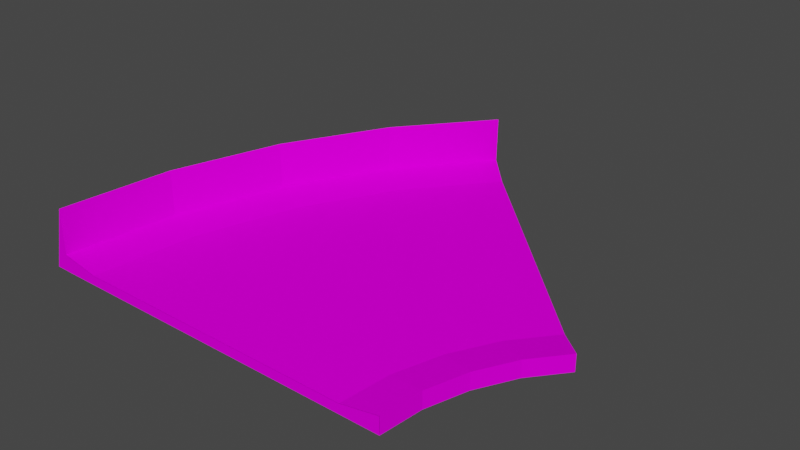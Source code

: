 # Source: curb45_smol_barrier.blend  (saved by Blender 3.3.6; exported with 4.5.12 LTS)
import bpy
from mathutils import Matrix  # noqa: F401  (used for matrix-valued properties, if any)

bpy.ops.wm.read_factory_settings(use_empty=True)
scene = bpy.context.scene
scene.name = 'Scene'

# ---- collections
col_collection = bpy.data.collections.new('Collection'); scene.collection.children.link(col_collection)

# ---- images (referenced by path relative to the original .blend; pixels are not part of the script)
import os
ASSET_DIR = os.environ.get("B2B_ASSET_DIR", "")  # directory of the original .blend (textures are referenced by path, not embedded)
HERE = os.path.dirname(os.path.abspath(__file__))  # packed textures are extracted next to this script under _unpacked/

def load_image(name, relpath, width, height, colorspace="sRGB"):
    """Load a texture the original file referenced (path relative to the .blend, or extracted next to this script)."""
    p = next((c for c in (os.path.join(HERE, relpath), os.path.join(ASSET_DIR, relpath)) if relpath and os.path.exists(c)), "")
    if p:
        img = bpy.data.images.load(p, check_existing=True)
        img.name = name
    else:  # same state as the original file: an image datablock whose file is absent (Cycles renders it pink)
        img = bpy.data.images.new(name, width, height)
        img.source = "FILE"
        img.filepath = "//" + (relpath or name)
    img.colorspace_settings.name = colorspace
    return img
img_trackset00_trk_curb_jpg = load_image('trackset00_trk_curb.jpg', 'trackset00_trk_curb.jpg', 1024, 1024, 'sRGB')
img_trackset00_trk_c1_straight_jpg = load_image('trackset00_trk_c1_straight.jpg', 'trackset00_trk_c1_straight.jpg', 1024, 1024, 'sRGB')
img_trackset00_trk_startline_jpg = load_image('trackset00_trk_startline.jpg', 'trackset00_trk_startline.jpg', 1024, 1024, 'sRGB')
img_level1_64box1_png = load_image('level1_64box1.png', 'level1_64box1.png', 1024, 1024, 'sRGB')
img_trackset00_trk_64chevrons_jpg = load_image('trackset00_trk_64chevrons.jpg', 'trackset00_trk_64chevrons.jpg', 1024, 1024, 'sRGB')
img_trackset00_trk_64chevback_jpg = load_image('trackset00_trk_64chevback.jpg', 'trackset00_trk_64chevback.jpg', 1024, 1024, 'sRGB')

# ---- materials (node trees are filled in below, after node groups)
mat_trackset00_trk_curb = bpy.data.materials.new('trackset00_trk_curb')
mat_trackset00_trk_curb.alpha_threshold = 0.0
mat_trackset00_trk_curb.use_transparent_shadow = False
mat_trackset00_trk_curb.diffuse_color = (1.0, 1.0, 1.0, 1.0)
mat_trackset00_trk_curb.roughness = 0.5
mat_trackset00_trk_c1_straight = bpy.data.materials.new('trackset00_trk_c1_straight')
mat_trackset00_trk_c1_straight.alpha_threshold = 0.0
mat_trackset00_trk_c1_straight.use_transparent_shadow = False
mat_trackset00_trk_c1_straight.diffuse_color = (1.0, 1.0, 1.0, 1.0)
mat_trackset00_trk_c1_straight.roughness = 0.5
mat_trackset00_trk_startline = bpy.data.materials.new('trackset00_trk_startline')
mat_trackset00_trk_startline.alpha_threshold = 0.0
mat_trackset00_trk_startline.use_transparent_shadow = False
mat_trackset00_trk_startline.diffuse_color = (1.0, 1.0, 1.0, 1.0)
mat_trackset00_trk_startline.roughness = 0.5
mat_level1_64box1 = bpy.data.materials.new('level1_64box1')
mat_level1_64box1.alpha_threshold = 0.0
mat_level1_64box1.use_transparent_shadow = False
mat_level1_64box1.diffuse_color = (1.0, 1.0, 1.0, 1.0)
mat_level1_64box1.roughness = 0.5
mat_trackset00_trk_64chevrons = bpy.data.materials.new('trackset00_trk_64chevrons')
mat_trackset00_trk_64chevrons.use_transparent_shadow = False
mat_trackset00_trk_64chevback = bpy.data.materials.new('trackset00_trk_64chevback')
mat_trackset00_trk_64chevback.use_transparent_shadow = False

# ---- material node trees
mat_trackset00_trk_curb.use_nodes = True; mat_trackset00_trk_curb.node_tree.nodes.clear()
_N = mat_trackset00_trk_curb.node_tree.nodes; _L = mat_trackset00_trk_curb.node_tree.links
n0 = _N.new('ShaderNodeBsdfDiffuse'); n0.name = 'Diffuse BSDF'; n0.location = (0, 0)
n1 = _N.new('ShaderNodeTexImage'); n1.name = 'Image Texture'; n1.location = (0, 0)
n1.image = img_trackset00_trk_curb_jpg
n2 = _N.new('ShaderNodeOutputMaterial'); n2.name = 'Material Output'; n2.location = (0, 0)
_L.new(n0.outputs[0], n2.inputs[0])
_L.new(n1.outputs[0], n0.inputs[0])
n2.is_active_output = True
mat_trackset00_trk_c1_straight.use_nodes = True; mat_trackset00_trk_c1_straight.node_tree.nodes.clear()
_N = mat_trackset00_trk_c1_straight.node_tree.nodes; _L = mat_trackset00_trk_c1_straight.node_tree.links
n0 = _N.new('ShaderNodeBsdfDiffuse'); n0.name = 'Diffuse BSDF'; n0.location = (0, 0)
n1 = _N.new('ShaderNodeTexImage'); n1.name = 'Image Texture'; n1.location = (0, 0)
n1.image = img_trackset00_trk_c1_straight_jpg
n2 = _N.new('ShaderNodeOutputMaterial'); n2.name = 'Material Output'; n2.location = (0, 0)
_L.new(n0.outputs[0], n2.inputs[0])
_L.new(n1.outputs[0], n0.inputs[0])
n2.is_active_output = True
mat_trackset00_trk_startline.use_nodes = True; mat_trackset00_trk_startline.node_tree.nodes.clear()
_N = mat_trackset00_trk_startline.node_tree.nodes; _L = mat_trackset00_trk_startline.node_tree.links
n0 = _N.new('ShaderNodeBsdfDiffuse'); n0.name = 'Diffuse BSDF'; n0.location = (0, 0)
n1 = _N.new('ShaderNodeTexImage'); n1.name = 'Image Texture'; n1.location = (0, 0)
n1.image = img_trackset00_trk_startline_jpg
n2 = _N.new('ShaderNodeOutputMaterial'); n2.name = 'Material Output'; n2.location = (0, 0)
_L.new(n0.outputs[0], n2.inputs[0])
_L.new(n1.outputs[0], n0.inputs[0])
n2.is_active_output = True
mat_level1_64box1.use_nodes = True; mat_level1_64box1.node_tree.nodes.clear()
_N = mat_level1_64box1.node_tree.nodes; _L = mat_level1_64box1.node_tree.links
n0 = _N.new('ShaderNodeBsdfDiffuse'); n0.name = 'Diffuse BSDF'; n0.location = (0, 0)
n1 = _N.new('ShaderNodeTexImage'); n1.name = 'Image Texture'; n1.location = (0, 0)
n1.image = img_level1_64box1_png
n2 = _N.new('ShaderNodeOutputMaterial'); n2.name = 'Material Output'; n2.location = (0, 0)
_L.new(n0.outputs[0], n2.inputs[0])
_L.new(n1.outputs[0], n0.inputs[0])
n2.is_active_output = True
mat_trackset00_trk_64chevrons.use_nodes = True; mat_trackset00_trk_64chevrons.node_tree.nodes.clear()
_N = mat_trackset00_trk_64chevrons.node_tree.nodes; _L = mat_trackset00_trk_64chevrons.node_tree.links
n0 = _N.new('ShaderNodeBsdfDiffuse'); n0.name = 'Diffuse BSDF'; n0.location = (0, 0)
n1 = _N.new('ShaderNodeTexImage'); n1.name = 'Image Texture'; n1.location = (0, 0)
n1.image = img_trackset00_trk_64chevrons_jpg
n2 = _N.new('ShaderNodeOutputMaterial'); n2.name = 'Material Output'; n2.location = (0, 0)
_L.new(n0.outputs[0], n2.inputs[0])
_L.new(n1.outputs[0], n0.inputs[0])
n2.is_active_output = True
mat_trackset00_trk_64chevback.use_nodes = True; mat_trackset00_trk_64chevback.node_tree.nodes.clear()
_N = mat_trackset00_trk_64chevback.node_tree.nodes; _L = mat_trackset00_trk_64chevback.node_tree.links
n0 = _N.new('ShaderNodeBsdfDiffuse'); n0.name = 'Diffuse BSDF'; n0.location = (0, 0)
n1 = _N.new('ShaderNodeTexImage'); n1.name = 'Image Texture'; n1.location = (0, 0)
n1.image = img_trackset00_trk_64chevback_jpg
n2 = _N.new('ShaderNodeOutputMaterial'); n2.name = 'Material Output'; n2.location = (0, 0)
_L.new(n0.outputs[0], n2.inputs[0])
_L.new(n1.outputs[0], n0.inputs[0])
n2.is_active_output = True

# ---- world
world_world = bpy.data.worlds.new('World'); scene.world = world_world
world_world.use_nodes = True; world_world.node_tree.nodes.clear()
_N = world_world.node_tree.nodes; _L = world_world.node_tree.links
n0 = _N.new('ShaderNodeOutputWorld'); n0.name = 'World Output'; n0.location = (300, 300)
n1 = _N.new('ShaderNodeBackground'); n1.name = 'Background'; n1.location = (10, 300)
n1.inputs[0].default_value = (0.05088, 0.05088, 0.05088, 1.0)
_L.new(n1.outputs[0], n0.inputs[0])
n0.is_active_output = True
world_world.color = (0.05088, 0.05088, 0.05088)
world_world.use_sun_shadow = False
world_world.sun_shadow_jitter_overblur = 0.0

# ---- meshes
me_track17_pmd0_mesh_001 = bpy.data.meshes.new('TRACK17.PMD0.mesh.001')
me_track17_pmd0_mesh_001.from_pydata([(34.0, 0.0, -0.75), (38.0, 1.907e-06, 0.0), (38.0, 1.907e-06, -1.75), (0.0, -1.907e-06, -1.75), (0.0, -1.907e-06, 0.0), (4.0, 1.907e-05, -0.75)], [], [(4, 5, 3), (2, 0, 1), (2, 3, 5, 0)])
me_track17_pmd0_mesh_001.polygons.foreach_set('material_index', [0, 2, 2])
_uv = me_track17_pmd0_mesh_001.uv_layers.new(name='UVMap')
_uv.uv.foreach_set('vector', [0.3512, 0.3296, 0.06981, 0.3351, 0.02162, 0.2728, 0.4943, 0.2704, 0.4516, 0.3227, 0.4858, 0.3731, 0.4697, 0.2715, 0.02162, 0.2728, 0.06981, 0.3351, 0.4507, 0.3349])
me_track17_pmd0_mesh_001.materials.append(mat_trackset00_trk_curb)
me_track17_pmd0_mesh_001.materials.append(mat_trackset00_trk_c1_straight)
me_track17_pmd0_mesh_001.materials.append(mat_trackset00_trk_startline)
me_track17_pmd0_mesh_001.use_remesh_preserve_volume = False
me_track17_pmd0_mesh_001.use_remesh_preserve_attributes = False
me_track17_pmd0_mesh_001.use_mirror_vertex_groups = False
me_track17_pmd0_mesh_001.update()
me_track17_pmd0_mesh_003 = bpy.data.meshes.new('TRACK17.PMD0.mesh.003')
me_track17_pmd0_mesh_003.from_pydata([(19.0, -16.41, 1.75), (19.0, -16.41, 1.001e-05), (15.0, -16.41, 1.0), (-19.0, -16.41, 1.75), (-15.0, -16.41, 1.0), (-19.0, -16.41, 1.001e-05)], [], [(3, 5, 4), (1, 0, 2), (1, 2, 4, 5)])
me_track17_pmd0_mesh_003.polygons.foreach_set('material_index', [0, 2, 2])
_uv = me_track17_pmd0_mesh_003.uv_layers.new(name='UVMap')
_uv.uv.foreach_set('vector', [0.01091, 0.125, 0.4891, 0.125, 0.5, 0.5, 0.4943, 0.2704, 0.4858, 0.3731, 0.4516, 0.3227, 0.4697, 0.2715, 0.4507, 0.3349, 0.06981, 0.3351, 0.02162, 0.2728])
me_track17_pmd0_mesh_003.materials.append(mat_trackset00_trk_curb)
me_track17_pmd0_mesh_003.materials.append(mat_trackset00_trk_c1_straight)
me_track17_pmd0_mesh_003.materials.append(mat_trackset00_trk_startline)
me_track17_pmd0_mesh_003.use_remesh_preserve_volume = False
me_track17_pmd0_mesh_003.use_remesh_preserve_attributes = False
me_track17_pmd0_mesh_003.use_mirror_vertex_groups = False
me_track17_pmd0_mesh_003.update()
me_track17_pmd0_mesh_004 = bpy.data.meshes.new('TRACK17.PMD0.mesh.004')
me_track17_pmd0_mesh_004.from_pydata([(24.21, -0.591, 9.537e-06), (21.38, 2.237, 1.0), (-2.664, 26.28, 9.537e-06), (-20.47, -16.7, 0.0), (-12.14, 5.03, 1.0), (-6.897, 14.85, 1.0), (17.97, -12.25, 1.75), (21.37, -4.043, 1.75), (-10.22, 17.07, 7.629e-06), (-15.84, 6.561, 4.768e-06), (-19.3, -4.841, 2.861e-06), (17.97, -12.25, 2.861e-06), (21.37, -4.043, 7.629e-06), (24.21, -0.591, 1.75), (13.53, -16.7, 1.0), (14.05, -11.47, 1.0), (15.57, -6.45, 1.0), (18.05, -1.821, 1.0), (-2.664, 26.28, 1.75), (0.164, 23.45, 1.0), (-16.47, -16.7, 1.0), (-15.38, -5.621, 1.0), (-19.3, -4.841, 1.75), (-10.22, 17.07, 1.75), (17.54, -16.7, 1.75), (17.54, -16.7, 0.0), (19.27, -7.982, 4.768e-06), (19.27, -7.982, 1.75), (-20.46, -16.7, 6.5), (-20.46, -16.7, 1.75), (-22.0, -16.7, 4.888e-06), (-3.724, 27.42, -5.126e-06), (-2.635, 26.33, 6.5), (-10.19, 17.12, 6.5), (-11.47, 17.97, 4.888e-06), (-19.29, -4.872, 6.5), (-20.81, -4.574, 4.888e-06), (-15.84, 6.561, 6.5), (-17.26, 7.148, 4.888e-06), (-15.84, 6.561, 1.75)], [], [(6, 15, 14, 24), (23, 18, 2, 8), (29, 22, 10, 3), (22, 39, 9, 10), (39, 23, 8, 9), (13, 1, 17, 7), (7, 17, 16, 27), (27, 16, 15, 6), (5, 17, 1, 19), (17, 5, 4, 16), (16, 4, 21, 15), (10, 25, 3), (25, 10, 11), (10, 9, 11), (11, 9, 26), (9, 8, 26), (26, 8, 12), (8, 2, 12), (12, 2, 0), (22, 29, 20, 21), (18, 23, 5, 19), (23, 39, 4, 5), (39, 22, 21, 4), (24, 25, 11, 6), (6, 11, 26, 27), (27, 26, 12, 7), (15, 21, 20, 14), (7, 12, 0, 13), (28, 30, 29), (3, 29, 30), (32, 31, 34, 33), (35, 36, 30, 28), (33, 34, 38, 37), (37, 38, 36, 35), (23, 33, 37, 39), (22, 35, 28, 29), (39, 37, 35, 22), (18, 32, 33, 23), (33, 34, 18, 23), (34, 31, 18), (32, 18, 31), (38, 23, 39, 37), (34, 33, 23, 38), (35, 36, 39, 22), (36, 38, 39), (30, 22, 29), (36, 22, 30), (3, 22, 29), (22, 3, 36), (2, 31, 18)])
me_track17_pmd0_mesh_004.polygons.foreach_set('material_index', [0, 0, 0, 0, 0, 0, 0, 0, 1, 1, 1, 1, 1, 1, 1, 1, 1, 1, 1, 0, 0, 0, 0, 0, 0, 0, 1, 0, 4, 0, 5, 5, 5, 5, 4, 4, 4, 4, 3, 3, 4, 3, 3, 3, 3, 3, 5, 3, 3, 3])
_uv = me_track17_pmd0_mesh_004.uv_layers.new(name='UVMap')
_uv.uv.foreach_set('vector', [0.5109, 2.997, 0.9891, 2.996, 0.9968, 3.993, 0.5109, 3.993, 0.5109, 1.003, 0.5109, 0.006833, 0.9891, 0.006833, 0.9891, 1.003, 0.5109, 3.993, 0.5109, 2.997, 0.9891, 2.996, 0.9891, 3.993, 0.5109, 2.997, 0.5109, 2.0, 0.9891, 2.0, 0.9891, 2.996, 0.5109, 2.0, 0.5109, 1.003, 0.9891, 1.003, 0.9891, 2.0, 0.5109, 0.006833, 0.9968, 0.006833, 0.9968, 1.003, 0.5109, 1.003, 0.5109, 1.003, 0.9968, 1.003, 0.9968, 2.0, 0.5109, 2.0, 0.5109, 2.0, 0.9968, 2.0, 0.9891, 2.996, 0.5109, 2.997, 9.263e-05, 0.7494, 1.001, 0.7494, 1.001, 0.9983, 9.263e-05, 0.9983, 1.001, 0.7494, 9.263e-05, 0.7494, 9.263e-05, 0.5004, 1.001, 0.5004, 1.001, 0.5004, 9.263e-05, 0.5004, 9.236e-05, 0.2515, 1.001, 0.2515, 0.701, 0.6853, 0.3314, 0.6055, 0.701, 0.6055, 0.3314, 0.6055, 0.701, 0.6853, 0.3314, 0.6853, 0.701, 0.6853, 0.701, 0.7651, 0.3314, 0.6853, 0.3314, 0.6853, 0.701, 0.7651, 0.3314, 0.7651, 0.701, 0.7651, 0.701, 0.8449, 0.3314, 0.7651, 0.3314, 0.7651, 0.701, 0.8449, 0.3314, 0.8449, 0.701, 0.8449, 0.701, 0.9247, 0.3314, 0.8449, 0.3314, 0.8449, 0.701, 0.9247, 0.3314, 0.9247, 0.5109, 2.997, 0.5109, 3.993, 0.9968, 3.993, 0.9891, 2.996, 0.5109, 0.006833, 0.5109, 1.003, 0.9968, 1.003, 0.9968, 0.006833, 0.5109, 1.003, 0.5109, 2.0, 0.9968, 2.0, 0.9968, 1.003, 0.5109, 2.0, 0.5109, 2.997, 0.9891, 2.996, 0.9968, 2.0, 0.5109, 3.993, 0.9891, 3.993, 0.9891, 2.996, 0.5109, 2.997, 0.5109, 2.997, 0.9891, 2.996, 0.9891, 2.0, 0.5109, 2.0, 0.5109, 2.0, 0.9891, 2.0, 0.9891, 1.003, 0.5109, 1.003, 1.001, 0.2515, 9.236e-05, 0.2515, 9.236e-05, 0.002507, 1.001, 0.002506, 0.5109, 1.003, 0.9891, 1.003, 1.004, 0.0, 0.5118, 0.0, 0.9836, 1.002, 0.2041, 1.009, 0.2082, 1.015, 0.9969, 0.5262, 0.5031, 0.5224, 0.5031, 0.5262, 0.3502, 0.9936, 0.9901, 0.9936, 0.9901, 0.0, 0.3502, 0.0, 0.3502, 0.9936, 0.9901, 0.9936, 0.9901, 0.0, 0.3502, 0.0, 0.3502, 0.9936, 0.9901, 0.9936, 0.9901, 0.0, 0.3502, 0.0, 0.3502, 0.9936, 0.9901, 0.9936, 0.9901, 0.0, 0.3502, 0.0, 0.9901, 0.9984, 0.2047, 0.9984, 0.2047, 5.96e-08, 0.9901, -5.96e-08, 0.9901, 0.9984, 0.2047, 0.9984, 0.2047, 5.96e-08, 0.9901, -5.96e-08, 0.9901, 0.9984, 0.2047, 0.9984, 0.2047, 5.96e-08, 0.9901, -5.96e-08, 0.9901, 0.9984, 0.2047, 0.9984, 0.2047, 5.96e-08, 0.9901, -5.96e-08, 0.0, 0.0, 0.0, 0.0, 0.0, 0.0, 0.0, 0.0, 0.596, 0.06346, 0.6233, 0.06346, 0.596, 0.06346, 0.9901, 0.0, 0.0, 0.0, 0.3502, 0.0, 0.596, 0.06346, 0.596, 0.06346, 0.596, 0.06346, 0.596, 0.06346, 0.596, 0.06346, 0.596, 0.06346, 0.596, 0.06346, 0.596, 0.06346, 0.0, 0.0, 0.0, 0.0, 0.0, 0.0, 0.0, 0.0, 0.596, 0.06346, 0.6233, 0.06346, 0.596, 0.06346, 0.2041, 1.009, 0.2047, 0.0, 0.2047, 0.9984, 0.3502, 0.0, 0.2047, 0.0, 0.2041, 1.009, 0.6737, 0.1045, 0.612, 0.06346, 0.612, 0.1413, 0.612, 0.06346, 0.6737, 0.1045, 0.6233, 0.06346, 0.0, 0.0, 0.3502, 0.0, 0.0, 0.0])
me_track17_pmd0_mesh_004.materials.append(mat_trackset00_trk_curb)
me_track17_pmd0_mesh_004.materials.append(mat_trackset00_trk_c1_straight)
me_track17_pmd0_mesh_004.materials.append(mat_trackset00_trk_startline)
me_track17_pmd0_mesh_004.materials.append(mat_level1_64box1)
me_track17_pmd0_mesh_004.materials.append(mat_trackset00_trk_64chevrons)
me_track17_pmd0_mesh_004.materials.append(mat_trackset00_trk_64chevback)
me_track17_pmd0_mesh_004.use_remesh_preserve_volume = False
me_track17_pmd0_mesh_004.use_remesh_preserve_attributes = False
me_track17_pmd0_mesh_004.use_mirror_vertex_groups = False
me_track17_pmd0_mesh_004.update()

# ---- objects
ob_empty_000 = bpy.data.objects.new('Empty.000', None)
ob_empty_001 = bpy.data.objects.new('Empty.001', None)
ob_empty_002 = bpy.data.objects.new('Empty.002', None)
ob_empty_003 = bpy.data.objects.new('Empty.003', None)
ob_z = bpy.data.objects.new('z', None)
ob_z2 = bpy.data.objects.new('z2', None)
ob_empty_006 = bpy.data.objects.new('Empty.006', None)
ob_empty_007 = bpy.data.objects.new('Empty.007', None)
ob_endb = bpy.data.objects.new('endB', me_track17_pmd0_mesh_001)
ob_enda = bpy.data.objects.new('endA', me_track17_pmd0_mesh_003)
ob_main = bpy.data.objects.new('main', me_track17_pmd0_mesh_004)
ob_empty_004 = bpy.data.objects.new('Empty.004', None)
ob_empty_005 = bpy.data.objects.new('Empty.005', None)
ob_empty_008 = bpy.data.objects.new('Empty.008', None)
ob_empty_009 = bpy.data.objects.new('Empty.009', None)
ob_empty_010 = bpy.data.objects.new('Empty.010', None)
ob_empty = bpy.data.objects.new('Empty', None)

# ---- transforms, parenting, visibility, modifiers, constraints
ob_empty_000.parent = ob_empty_006
ob_empty_000.location = (-18.72, -8.248, 1.75)
ob_empty_001.parent = ob_empty_006
ob_empty_001.location = (-15.23, 4.517, 1.75)
ob_empty_002.parent = ob_empty_007
ob_empty_002.location = (17.26, -17.76, 1.75)
ob_empty_003.parent = ob_empty_007
ob_empty_003.location = (17.86, -13.61, 1.75)
ob_z.location = (-1.465, -16.72, 1.001e-05)
ob_z2.location = (10.77, 12.84, -0.0002908)
ob_empty_006.parent = ob_z
ob_empty_006.matrix_parent_inverse = Matrix(((1.0, -0.0, 0.0, 1.155), (-0.0, 1.0, -0.0, 18.18), (-0.0, 0.0, 1.0, -1.001e-05), (-0.0, 0.0, -0.0, 1.0)))
ob_empty_006.location = (0.0, 0.0, 0.0)
ob_empty_007.parent = ob_z
ob_empty_007.matrix_parent_inverse = Matrix(((1.0, -0.0, 0.0, 1.155), (-0.0, 1.0, -0.0, 18.18), (-0.0, 0.0, 1.0, -1.001e-05), (-0.0, 0.0, -0.0, 1.0)))
ob_empty_007.location = (0.0, 0.0, 0.0)
ob_endb.parent = ob_main
ob_endb.matrix_parent_inverse = Matrix(((1.0, -0.0, -0.0, -0.3101), (-0.0, 1.0, 0.0, 1.465), (-0.0, -0.0, 1.0, 0.0003002), (-0.0, 0.0, -0.0, 1.0)))
ob_endb.location = (-2.354, 24.81, 1.75)
ob_endb.rotation_euler = (0.0, 0.0, -0.7854)
ob_endb.lineart.crease_threshold = 0.0
ob_enda.parent = ob_main
ob_enda.matrix_parent_inverse = Matrix(((1.0, -0.0, -0.0, -0.3101), (-0.0, 1.0, 0.0, 1.465), (-0.0, -0.0, 1.0, 0.0003002), (-0.0, 0.0, -0.0, 1.0)))
ob_enda.location = (-1.155, -1.775, -2.91e-11)
ob_enda.lineart.crease_threshold = 0.0
ob_main.location = (3.073e-05, -7.889e-05, -0.0003002)
ob_main.lineart.crease_threshold = 0.0
ob_empty_004.parent = ob_empty_006
ob_empty_004.location = (-9.819, 15.07, 1.75)
ob_empty_005.parent = ob_empty_006
ob_empty_005.location = (-2.688, 23.39, 1.75)
ob_empty_008.parent = ob_empty_007
ob_empty_008.location = (19.15, -9.551, 1.75)
ob_empty_009.parent = ob_empty_007
ob_empty_009.location = (21.32, -5.536, 1.75)
ob_empty_010.parent = ob_empty_007
ob_empty_010.location = (24.09, -2.065, 1.75)
ob_empty.parent = ob_empty_006
ob_empty.location = (-19.5, -17.76, 1.75)

# ---- collection membership
col_collection.objects.link(ob_empty_000)
col_collection.objects.link(ob_empty_001)
col_collection.objects.link(ob_empty_002)
col_collection.objects.link(ob_empty_003)
col_collection.objects.link(ob_z)
col_collection.objects.link(ob_z2)
col_collection.objects.link(ob_empty_006)
col_collection.objects.link(ob_empty_007)
col_collection.objects.link(ob_endb)
col_collection.objects.link(ob_enda)
col_collection.objects.link(ob_main)
col_collection.objects.link(ob_empty_004)
col_collection.objects.link(ob_empty_005)
col_collection.objects.link(ob_empty_008)
col_collection.objects.link(ob_empty_009)
col_collection.objects.link(ob_empty_010)
col_collection.objects.link(ob_empty)

# ---- scene / render settings (as saved in the file)
scene.frame_start = 1; scene.frame_end = 250; scene.frame_set(1)
scene.render.engine = 'BLENDER_EEVEE_NEXT'
scene.cycles.sampling_pattern = 'TABULATED_SOBOL'
scene.cycles.use_light_tree = False
scene.view_settings.view_transform = 'Filmic'
bpy.context.view_layer.update()

# ---- added for rendering (the .blend has no active camera and no usable light): camera, sun
cam_auto = bpy.data.cameras.new('AutoCamera')
cam_auto.lens = 50.0
cam_auto.sensor_width = 36.0
cam_auto.clip_end = 1042.97
ob_auto_camera = bpy.data.objects.new('AutoCamera', cam_auto)
scene.collection.objects.link(ob_auto_camera)
ob_auto_camera.location = (60.5305, -65.9614, 50.7929)
ob_auto_camera.rotation_euler = (1.09748, -7.21219e-08, 0.694738)
scene.camera = ob_auto_camera
light_auto_sun = bpy.data.lights.new('AutoSun', 'SUN')
light_auto_sun.energy = 3.0
light_auto_sun.angle = 0.0523599
ob_auto_sun = bpy.data.objects.new('AutoSun', light_auto_sun)
scene.collection.objects.link(ob_auto_sun)
ob_auto_sun.rotation_euler = (0.872665, 0.174533, 0.523599)
bpy.context.view_layer.update()
